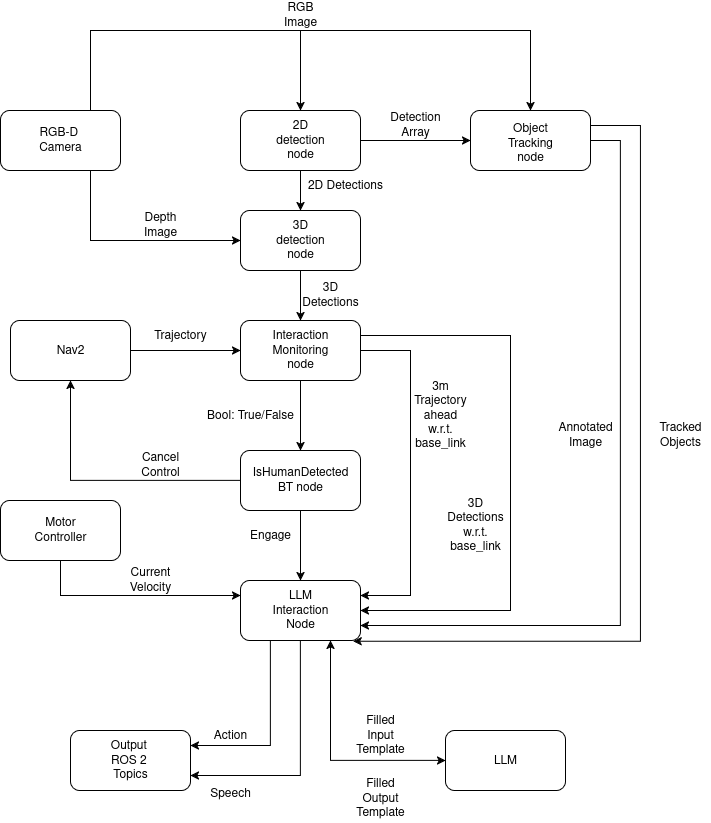

The diagram above was exported from draw.io. Its source (the exported page's mxGraphModel, read from the mxfile embedded in the PNG):
<mxGraphModel dx="1233" dy="910" grid="1" gridSize="10" guides="1" tooltips="1" connect="1" arrows="1" fold="1" page="1" pageScale="1" pageWidth="850" pageHeight="1100" math="0" shadow="0">
  <root>
    <mxCell id="0" />
    <mxCell id="1" parent="0" />
    <mxCell id="L5YX6pX6XunTymXnwx1D-56" style="edgeStyle=orthogonalEdgeStyle;rounded=0;orthogonalLoop=1;jettySize=auto;html=1;exitX=0.5;exitY=1;exitDx=0;exitDy=0;entryX=0.5;entryY=0;entryDx=0;entryDy=0;" parent="1" source="L5YX6pX6XunTymXnwx1D-1" target="L5YX6pX6XunTymXnwx1D-10" edge="1">
      <mxGeometry relative="1" as="geometry" />
    </mxCell>
    <mxCell id="L5YX6pX6XunTymXnwx1D-58" style="edgeStyle=orthogonalEdgeStyle;rounded=0;orthogonalLoop=1;jettySize=auto;html=1;exitX=1;exitY=0.5;exitDx=0;exitDy=0;entryX=0;entryY=0.5;entryDx=0;entryDy=0;" parent="1" source="L5YX6pX6XunTymXnwx1D-1" target="L5YX6pX6XunTymXnwx1D-13" edge="1">
      <mxGeometry relative="1" as="geometry" />
    </mxCell>
    <mxCell id="L5YX6pX6XunTymXnwx1D-1" value="" style="rounded=1;whiteSpace=wrap;html=1;" parent="1" vertex="1">
      <mxGeometry x="270" y="210" width="120" height="60" as="geometry" />
    </mxCell>
    <mxCell id="L5YX6pX6XunTymXnwx1D-27" style="edgeStyle=orthogonalEdgeStyle;rounded=0;orthogonalLoop=1;jettySize=auto;html=1;exitX=0.75;exitY=0;exitDx=0;exitDy=0;entryX=0.5;entryY=0;entryDx=0;entryDy=0;strokeColor=default;" parent="1" source="L5YX6pX6XunTymXnwx1D-6" target="L5YX6pX6XunTymXnwx1D-13" edge="1">
      <mxGeometry relative="1" as="geometry">
        <Array as="points">
          <mxPoint x="120" y="130" />
          <mxPoint x="560" y="130" />
        </Array>
      </mxGeometry>
    </mxCell>
    <mxCell id="L5YX6pX6XunTymXnwx1D-28" style="edgeStyle=orthogonalEdgeStyle;rounded=0;orthogonalLoop=1;jettySize=auto;html=1;exitX=0.75;exitY=1;exitDx=0;exitDy=0;entryX=0;entryY=0.5;entryDx=0;entryDy=0;" parent="1" source="L5YX6pX6XunTymXnwx1D-6" target="L5YX6pX6XunTymXnwx1D-10" edge="1">
      <mxGeometry relative="1" as="geometry" />
    </mxCell>
    <mxCell id="L5YX6pX6XunTymXnwx1D-6" value="" style="rounded=1;whiteSpace=wrap;html=1;" parent="1" vertex="1">
      <mxGeometry x="30" y="210" width="120" height="60" as="geometry" />
    </mxCell>
    <mxCell id="L5YX6pX6XunTymXnwx1D-7" value="&lt;div&gt;RGB-D&amp;nbsp;&lt;br&gt;&lt;/div&gt;&lt;div&gt;Camera&lt;/div&gt;" style="text;html=1;align=center;verticalAlign=middle;whiteSpace=wrap;rounded=0;" parent="1" vertex="1">
      <mxGeometry x="60" y="220" width="60" height="40" as="geometry" />
    </mxCell>
    <mxCell id="L5YX6pX6XunTymXnwx1D-9" value="&lt;div&gt;2D detection &lt;br&gt;&lt;/div&gt;&lt;div&gt;node&lt;/div&gt;" style="text;html=1;align=center;verticalAlign=middle;whiteSpace=wrap;rounded=0;" parent="1" vertex="1">
      <mxGeometry x="300" y="225" width="60" height="30" as="geometry" />
    </mxCell>
    <mxCell id="L5YX6pX6XunTymXnwx1D-47" style="edgeStyle=orthogonalEdgeStyle;rounded=0;orthogonalLoop=1;jettySize=auto;html=1;exitX=0.5;exitY=1;exitDx=0;exitDy=0;entryX=0.5;entryY=0;entryDx=0;entryDy=0;" parent="1" source="L5YX6pX6XunTymXnwx1D-10" target="L5YX6pX6XunTymXnwx1D-15" edge="1">
      <mxGeometry relative="1" as="geometry" />
    </mxCell>
    <mxCell id="L5YX6pX6XunTymXnwx1D-10" value="" style="rounded=1;whiteSpace=wrap;html=1;" parent="1" vertex="1">
      <mxGeometry x="270" y="310" width="120" height="60" as="geometry" />
    </mxCell>
    <mxCell id="L5YX6pX6XunTymXnwx1D-11" value="&lt;div&gt;3D detection &lt;br&gt;&lt;/div&gt;&lt;div&gt;node&lt;/div&gt;" style="text;html=1;align=center;verticalAlign=middle;whiteSpace=wrap;rounded=0;" parent="1" vertex="1">
      <mxGeometry x="300" y="325" width="60" height="30" as="geometry" />
    </mxCell>
    <mxCell id="L5YX6pX6XunTymXnwx1D-51" style="edgeStyle=orthogonalEdgeStyle;rounded=0;orthogonalLoop=1;jettySize=auto;html=1;exitX=1;exitY=0.5;exitDx=0;exitDy=0;entryX=1;entryY=0.75;entryDx=0;entryDy=0;" parent="1" source="L5YX6pX6XunTymXnwx1D-13" target="L5YX6pX6XunTymXnwx1D-77" edge="1">
      <mxGeometry relative="1" as="geometry">
        <mxPoint x="660" y="550" as="sourcePoint" />
        <mxPoint x="450" y="740" as="targetPoint" />
        <Array as="points">
          <mxPoint x="650" y="240" />
          <mxPoint x="650" y="725" />
        </Array>
      </mxGeometry>
    </mxCell>
    <mxCell id="_1Kn1igXAoKBFMtYhQjn-22" style="edgeStyle=orthogonalEdgeStyle;rounded=0;orthogonalLoop=1;jettySize=auto;html=1;exitX=1;exitY=0.25;exitDx=0;exitDy=0;entryX=0.939;entryY=1.012;entryDx=0;entryDy=0;entryPerimeter=0;" parent="1" source="L5YX6pX6XunTymXnwx1D-13" target="L5YX6pX6XunTymXnwx1D-77" edge="1">
      <mxGeometry relative="1" as="geometry">
        <mxPoint x="460" y="770" as="targetPoint" />
        <Array as="points">
          <mxPoint x="670" y="225" />
          <mxPoint x="670" y="741" />
        </Array>
      </mxGeometry>
    </mxCell>
    <mxCell id="L5YX6pX6XunTymXnwx1D-13" value="" style="rounded=1;whiteSpace=wrap;html=1;" parent="1" vertex="1">
      <mxGeometry x="500" y="210" width="120" height="60" as="geometry" />
    </mxCell>
    <mxCell id="L5YX6pX6XunTymXnwx1D-14" value="&lt;div&gt;Object Tracking &lt;br&gt;&lt;/div&gt;&lt;div&gt;node&lt;/div&gt;" style="text;html=1;align=center;verticalAlign=middle;whiteSpace=wrap;rounded=0;" parent="1" vertex="1">
      <mxGeometry x="530" y="225" width="60" height="35" as="geometry" />
    </mxCell>
    <mxCell id="L5YX6pX6XunTymXnwx1D-52" style="edgeStyle=orthogonalEdgeStyle;rounded=0;orthogonalLoop=1;jettySize=auto;html=1;exitX=0.5;exitY=1;exitDx=0;exitDy=0;entryX=0.5;entryY=0;entryDx=0;entryDy=0;" parent="1" source="L5YX6pX6XunTymXnwx1D-15" target="L5YX6pX6XunTymXnwx1D-19" edge="1">
      <mxGeometry relative="1" as="geometry" />
    </mxCell>
    <mxCell id="_1Kn1igXAoKBFMtYhQjn-33" style="edgeStyle=orthogonalEdgeStyle;rounded=0;orthogonalLoop=1;jettySize=auto;html=1;exitX=1;exitY=0.25;exitDx=0;exitDy=0;entryX=1;entryY=0.5;entryDx=0;entryDy=0;" parent="1" source="L5YX6pX6XunTymXnwx1D-15" target="L5YX6pX6XunTymXnwx1D-77" edge="1">
      <mxGeometry relative="1" as="geometry">
        <Array as="points">
          <mxPoint x="540" y="435" />
          <mxPoint x="540" y="710" />
        </Array>
      </mxGeometry>
    </mxCell>
    <mxCell id="_1Kn1igXAoKBFMtYhQjn-35" style="edgeStyle=orthogonalEdgeStyle;rounded=0;orthogonalLoop=1;jettySize=auto;html=1;exitX=1;exitY=0.5;exitDx=0;exitDy=0;entryX=1;entryY=0.25;entryDx=0;entryDy=0;" parent="1" source="L5YX6pX6XunTymXnwx1D-15" target="L5YX6pX6XunTymXnwx1D-77" edge="1">
      <mxGeometry relative="1" as="geometry">
        <Array as="points">
          <mxPoint x="440" y="450" />
          <mxPoint x="440" y="695" />
        </Array>
      </mxGeometry>
    </mxCell>
    <mxCell id="L5YX6pX6XunTymXnwx1D-15" value="" style="rounded=1;whiteSpace=wrap;html=1;" parent="1" vertex="1">
      <mxGeometry x="270" y="420" width="120" height="60" as="geometry" />
    </mxCell>
    <mxCell id="L5YX6pX6XunTymXnwx1D-16" value="&lt;div&gt;Interaction Monitoring &lt;br&gt;&lt;/div&gt;&lt;div&gt;node&lt;/div&gt;" style="text;html=1;align=center;verticalAlign=middle;whiteSpace=wrap;rounded=0;" parent="1" vertex="1">
      <mxGeometry x="300" y="435" width="60" height="30" as="geometry" />
    </mxCell>
    <mxCell id="L5YX6pX6XunTymXnwx1D-48" style="edgeStyle=orthogonalEdgeStyle;rounded=0;orthogonalLoop=1;jettySize=auto;html=1;exitX=1;exitY=0.5;exitDx=0;exitDy=0;entryX=0;entryY=0.5;entryDx=0;entryDy=0;" parent="1" source="L5YX6pX6XunTymXnwx1D-17" target="L5YX6pX6XunTymXnwx1D-15" edge="1">
      <mxGeometry relative="1" as="geometry" />
    </mxCell>
    <mxCell id="L5YX6pX6XunTymXnwx1D-17" value="" style="rounded=1;whiteSpace=wrap;html=1;" parent="1" vertex="1">
      <mxGeometry x="40" y="420" width="120" height="60" as="geometry" />
    </mxCell>
    <mxCell id="L5YX6pX6XunTymXnwx1D-18" value="Nav2" style="text;html=1;align=center;verticalAlign=middle;whiteSpace=wrap;rounded=0;" parent="1" vertex="1">
      <mxGeometry x="70" y="435" width="60" height="30" as="geometry" />
    </mxCell>
    <mxCell id="L5YX6pX6XunTymXnwx1D-53" style="edgeStyle=orthogonalEdgeStyle;rounded=0;orthogonalLoop=1;jettySize=auto;html=1;exitX=0;exitY=0.5;exitDx=0;exitDy=0;entryX=0.5;entryY=1;entryDx=0;entryDy=0;" parent="1" source="L5YX6pX6XunTymXnwx1D-19" target="L5YX6pX6XunTymXnwx1D-17" edge="1">
      <mxGeometry relative="1" as="geometry" />
    </mxCell>
    <mxCell id="L5YX6pX6XunTymXnwx1D-79" style="edgeStyle=orthogonalEdgeStyle;rounded=0;orthogonalLoop=1;jettySize=auto;html=1;exitX=0.5;exitY=1;exitDx=0;exitDy=0;entryX=0.5;entryY=0;entryDx=0;entryDy=0;" parent="1" source="L5YX6pX6XunTymXnwx1D-19" target="L5YX6pX6XunTymXnwx1D-77" edge="1">
      <mxGeometry relative="1" as="geometry" />
    </mxCell>
    <mxCell id="L5YX6pX6XunTymXnwx1D-19" value="" style="rounded=1;whiteSpace=wrap;html=1;" parent="1" vertex="1">
      <mxGeometry x="270" y="550" width="120" height="60" as="geometry" />
    </mxCell>
    <mxCell id="L5YX6pX6XunTymXnwx1D-20" value="&lt;div&gt;IsHumanDetected&lt;/div&gt;&lt;div&gt;BT node&lt;/div&gt;" style="text;html=1;align=center;verticalAlign=middle;whiteSpace=wrap;rounded=0;" parent="1" vertex="1">
      <mxGeometry x="300" y="565" width="60" height="30" as="geometry" />
    </mxCell>
    <mxCell id="L5YX6pX6XunTymXnwx1D-21" value="" style="rounded=1;whiteSpace=wrap;html=1;" parent="1" vertex="1">
      <mxGeometry x="475" y="830" width="120" height="60" as="geometry" />
    </mxCell>
    <mxCell id="L5YX6pX6XunTymXnwx1D-22" value="LLM" style="text;html=1;align=center;verticalAlign=middle;whiteSpace=wrap;rounded=0;" parent="1" vertex="1">
      <mxGeometry x="510" y="847.5" width="50" height="25" as="geometry" />
    </mxCell>
    <mxCell id="_1Kn1igXAoKBFMtYhQjn-52" style="edgeStyle=orthogonalEdgeStyle;rounded=0;orthogonalLoop=1;jettySize=auto;html=1;exitX=0.5;exitY=1;exitDx=0;exitDy=0;entryX=0.5;entryY=0;entryDx=0;entryDy=0;" parent="1" source="L5YX6pX6XunTymXnwx1D-57" target="L5YX6pX6XunTymXnwx1D-1" edge="1">
      <mxGeometry relative="1" as="geometry" />
    </mxCell>
    <mxCell id="L5YX6pX6XunTymXnwx1D-57" value="RGB Image" style="text;html=1;align=center;verticalAlign=middle;whiteSpace=wrap;rounded=0;" parent="1" vertex="1">
      <mxGeometry x="300" y="100" width="60" height="30" as="geometry" />
    </mxCell>
    <mxCell id="L5YX6pX6XunTymXnwx1D-62" value="&lt;div&gt;Depth&lt;/div&gt;&lt;div&gt;Image&lt;/div&gt;" style="text;html=1;align=center;verticalAlign=middle;whiteSpace=wrap;rounded=0;" parent="1" vertex="1">
      <mxGeometry x="160" y="310" width="60" height="30" as="geometry" />
    </mxCell>
    <mxCell id="L5YX6pX6XunTymXnwx1D-63" value="Trajectory" style="text;html=1;align=center;verticalAlign=middle;whiteSpace=wrap;rounded=0;" parent="1" vertex="1">
      <mxGeometry x="180" y="420" width="60" height="30" as="geometry" />
    </mxCell>
    <mxCell id="L5YX6pX6XunTymXnwx1D-64" value="3D Detections" style="text;html=1;align=center;verticalAlign=middle;whiteSpace=wrap;rounded=0;" parent="1" vertex="1">
      <mxGeometry x="330" y="380" width="60" height="30" as="geometry" />
    </mxCell>
    <mxCell id="L5YX6pX6XunTymXnwx1D-73" value="Cancel Control" style="text;html=1;align=center;verticalAlign=middle;whiteSpace=wrap;rounded=0;" parent="1" vertex="1">
      <mxGeometry x="160" y="550" width="60" height="30" as="geometry" />
    </mxCell>
    <mxCell id="L5YX6pX6XunTymXnwx1D-74" value="Bool: True/False" style="text;html=1;align=center;verticalAlign=middle;whiteSpace=wrap;rounded=0;" parent="1" vertex="1">
      <mxGeometry x="230" y="500" width="100" height="30" as="geometry" />
    </mxCell>
    <mxCell id="L5YX6pX6XunTymXnwx1D-75" value="Engage" style="text;html=1;align=center;verticalAlign=middle;whiteSpace=wrap;rounded=0;" parent="1" vertex="1">
      <mxGeometry x="270" y="620" width="60" height="30" as="geometry" />
    </mxCell>
    <mxCell id="_1Kn1igXAoKBFMtYhQjn-43" style="edgeStyle=orthogonalEdgeStyle;rounded=0;orthogonalLoop=1;jettySize=auto;html=1;exitX=0.5;exitY=1;exitDx=0;exitDy=0;entryX=1;entryY=0.75;entryDx=0;entryDy=0;" parent="1" source="L5YX6pX6XunTymXnwx1D-77" target="_1Kn1igXAoKBFMtYhQjn-41" edge="1">
      <mxGeometry relative="1" as="geometry">
        <Array as="points">
          <mxPoint x="330" y="875" />
        </Array>
      </mxGeometry>
    </mxCell>
    <mxCell id="_1Kn1igXAoKBFMtYhQjn-45" style="edgeStyle=orthogonalEdgeStyle;rounded=0;orthogonalLoop=1;jettySize=auto;html=1;exitX=0.25;exitY=1;exitDx=0;exitDy=0;entryX=1;entryY=0.25;entryDx=0;entryDy=0;" parent="1" source="L5YX6pX6XunTymXnwx1D-77" target="_1Kn1igXAoKBFMtYhQjn-41" edge="1">
      <mxGeometry relative="1" as="geometry">
        <Array as="points">
          <mxPoint x="300" y="845" />
        </Array>
      </mxGeometry>
    </mxCell>
    <mxCell id="L5YX6pX6XunTymXnwx1D-77" value="&lt;div&gt;&lt;br&gt;&lt;/div&gt;" style="rounded=1;whiteSpace=wrap;html=1;" parent="1" vertex="1">
      <mxGeometry x="270" y="680" width="120" height="60" as="geometry" />
    </mxCell>
    <mxCell id="L5YX6pX6XunTymXnwx1D-78" value="&lt;div&gt;LLM &lt;br&gt;&lt;/div&gt;&lt;div&gt;Interaction&lt;/div&gt;&lt;div&gt;Node&lt;/div&gt;" style="text;html=1;align=center;verticalAlign=middle;whiteSpace=wrap;rounded=0;" parent="1" vertex="1">
      <mxGeometry x="300" y="695" width="60" height="30" as="geometry" />
    </mxCell>
    <mxCell id="L5YX6pX6XunTymXnwx1D-81" value="&lt;div&gt;Filled Input&lt;/div&gt;&lt;div&gt;Template&lt;/div&gt;" style="text;html=1;align=center;verticalAlign=middle;whiteSpace=wrap;rounded=0;" parent="1" vertex="1">
      <mxGeometry x="380" y="820" width="60" height="30" as="geometry" />
    </mxCell>
    <mxCell id="L5YX6pX6XunTymXnwx1D-88" value="" style="endArrow=classic;startArrow=classic;html=1;rounded=0;entryX=0.75;entryY=1;entryDx=0;entryDy=0;exitX=0;exitY=0.5;exitDx=0;exitDy=0;" parent="1" source="L5YX6pX6XunTymXnwx1D-21" target="L5YX6pX6XunTymXnwx1D-77" edge="1">
      <mxGeometry width="50" height="50" relative="1" as="geometry">
        <mxPoint x="200" y="910" as="sourcePoint" />
        <mxPoint x="250" y="860" as="targetPoint" />
        <Array as="points">
          <mxPoint x="360" y="860" />
        </Array>
      </mxGeometry>
    </mxCell>
    <mxCell id="L5YX6pX6XunTymXnwx1D-89" value="&lt;div&gt;Filled Output&lt;/div&gt;&lt;div&gt;Template&lt;/div&gt;" style="text;html=1;align=center;verticalAlign=middle;whiteSpace=wrap;rounded=0;rotation=0;" parent="1" vertex="1">
      <mxGeometry x="380" y="872.5" width="60" height="50" as="geometry" />
    </mxCell>
    <mxCell id="C2pqCaNuxmk-CT7ciA_H-1" value="&lt;div&gt;Detection&lt;/div&gt;&lt;div&gt;Array&lt;/div&gt;" style="text;html=1;align=center;verticalAlign=middle;whiteSpace=wrap;rounded=0;" parent="1" vertex="1">
      <mxGeometry x="415" y="210" width="60" height="30" as="geometry" />
    </mxCell>
    <mxCell id="C2pqCaNuxmk-CT7ciA_H-2" value="&lt;div&gt;Tracked&lt;/div&gt;&lt;div&gt;Objects&lt;/div&gt;" style="text;html=1;align=center;verticalAlign=middle;whiteSpace=wrap;rounded=0;" parent="1" vertex="1">
      <mxGeometry x="680" y="520" width="60" height="30" as="geometry" />
    </mxCell>
    <mxCell id="_1Kn1igXAoKBFMtYhQjn-23" value="Annotated&lt;br&gt;Image" style="text;html=1;align=center;verticalAlign=middle;whiteSpace=wrap;rounded=0;" parent="1" vertex="1">
      <mxGeometry x="590" y="520" width="50" height="30" as="geometry" />
    </mxCell>
    <mxCell id="_1Kn1igXAoKBFMtYhQjn-34" value="3D&lt;br&gt;&lt;div&gt;Detections&lt;/div&gt;&lt;div&gt;w.r.t.&lt;/div&gt;&lt;div&gt;base_link&lt;/div&gt;" style="text;html=1;align=center;verticalAlign=middle;whiteSpace=wrap;rounded=0;" parent="1" vertex="1">
      <mxGeometry x="475" y="610" width="60" height="30" as="geometry" />
    </mxCell>
    <mxCell id="_1Kn1igXAoKBFMtYhQjn-36" value="3m&lt;div&gt;Trajectory ahead&lt;/div&gt;&lt;div&gt;w.r.t.&lt;/div&gt;&lt;div&gt;base_link&lt;/div&gt;" style="text;html=1;align=center;verticalAlign=middle;whiteSpace=wrap;rounded=0;" parent="1" vertex="1">
      <mxGeometry x="440" y="500" width="60" height="30" as="geometry" />
    </mxCell>
    <mxCell id="_1Kn1igXAoKBFMtYhQjn-39" style="edgeStyle=orthogonalEdgeStyle;rounded=0;orthogonalLoop=1;jettySize=auto;html=1;exitX=0.5;exitY=1;exitDx=0;exitDy=0;entryX=0;entryY=0.25;entryDx=0;entryDy=0;" parent="1" source="_1Kn1igXAoKBFMtYhQjn-37" target="L5YX6pX6XunTymXnwx1D-77" edge="1">
      <mxGeometry relative="1" as="geometry">
        <Array as="points">
          <mxPoint x="90" y="695" />
        </Array>
      </mxGeometry>
    </mxCell>
    <mxCell id="_1Kn1igXAoKBFMtYhQjn-37" value="&lt;div&gt;&lt;br&gt;&lt;/div&gt;" style="rounded=1;whiteSpace=wrap;html=1;" parent="1" vertex="1">
      <mxGeometry x="30" y="600" width="120" height="60" as="geometry" />
    </mxCell>
    <mxCell id="_1Kn1igXAoKBFMtYhQjn-38" value="Motor&lt;br&gt;Controller" style="text;html=1;align=center;verticalAlign=middle;whiteSpace=wrap;rounded=0;" parent="1" vertex="1">
      <mxGeometry x="60" y="605" width="60" height="50" as="geometry" />
    </mxCell>
    <mxCell id="_1Kn1igXAoKBFMtYhQjn-40" value="Current&lt;br&gt;Velocity" style="text;html=1;align=center;verticalAlign=middle;whiteSpace=wrap;rounded=0;" parent="1" vertex="1">
      <mxGeometry x="150" y="650" width="60" height="60" as="geometry" />
    </mxCell>
    <mxCell id="_1Kn1igXAoKBFMtYhQjn-41" value="&lt;div&gt;&lt;br&gt;&lt;/div&gt;" style="rounded=1;whiteSpace=wrap;html=1;" parent="1" vertex="1">
      <mxGeometry x="100" y="830" width="120" height="60" as="geometry" />
    </mxCell>
    <mxCell id="_1Kn1igXAoKBFMtYhQjn-42" value="&lt;div&gt;Output&amp;nbsp;&lt;/div&gt;&lt;div&gt;ROS 2&amp;nbsp;&lt;/div&gt;&lt;div&gt;Topics&lt;/div&gt;" style="text;html=1;align=center;verticalAlign=middle;whiteSpace=wrap;rounded=0;" parent="1" vertex="1">
      <mxGeometry x="130" y="835" width="60" height="50" as="geometry" />
    </mxCell>
    <mxCell id="_1Kn1igXAoKBFMtYhQjn-48" value="Action" style="text;html=1;align=center;verticalAlign=middle;whiteSpace=wrap;rounded=0;" parent="1" vertex="1">
      <mxGeometry x="230" y="805" width="60" height="60" as="geometry" />
    </mxCell>
    <mxCell id="_1Kn1igXAoKBFMtYhQjn-49" value="Speech" style="text;html=1;align=center;verticalAlign=middle;whiteSpace=wrap;rounded=0;" parent="1" vertex="1">
      <mxGeometry x="230" y="862.5" width="60" height="60" as="geometry" />
    </mxCell>
    <mxCell id="_1Kn1igXAoKBFMtYhQjn-51" value="2D Detections" style="text;html=1;align=center;verticalAlign=middle;whiteSpace=wrap;rounded=0;" parent="1" vertex="1">
      <mxGeometry x="320" y="270" width="110" height="30" as="geometry" />
    </mxCell>
  </root>
</mxGraphModel>